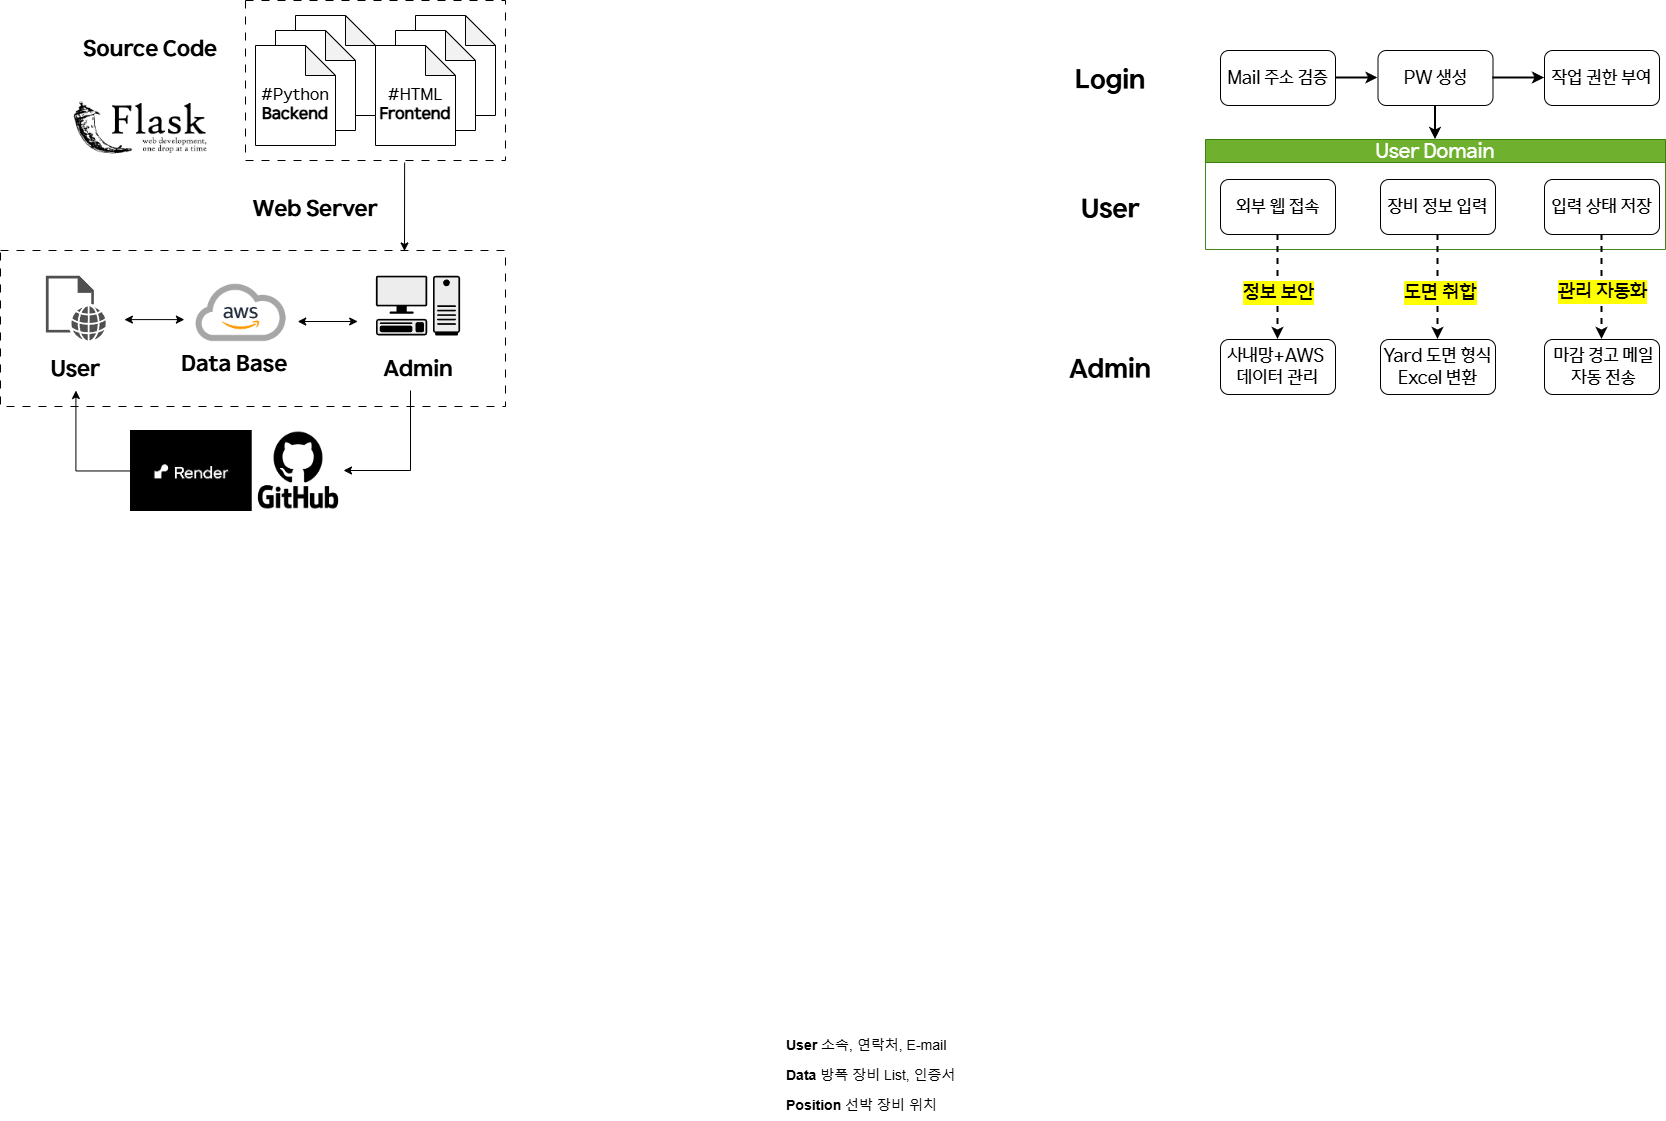

The diagram above was exported from draw.io. Its source (the exported page's mxGraphModel, read from the mxfile embedded in the PNG):
<mxGraphModel dx="3482" dy="2118" grid="1" gridSize="10" guides="1" tooltips="1" connect="1" arrows="1" fold="1" page="1" pageScale="1" pageWidth="827" pageHeight="1169" math="0" shadow="0">
  <root>
    <mxCell id="0" />
    <mxCell id="1" parent="0" />
    <mxCell id="edkDDNtD3hpGfq71PkZ--18" value="&lt;font style=&quot;font-size: 14px;&quot;&gt;&lt;b style=&quot;&quot;&gt;Position&lt;/b&gt; 선박 장비 위치&amp;nbsp;&lt;/font&gt;" style="text;strokeColor=none;fillColor=none;align=left;verticalAlign=middle;spacingLeft=4;spacingRight=4;overflow=hidden;points=[[0,0.5],[1,0.5]];portConstraint=eastwest;rotatable=0;whiteSpace=wrap;html=1;dashed=1;" parent="1" vertex="1">
      <mxGeometry x="-370" y="1010" width="180" height="30" as="geometry" />
    </mxCell>
    <mxCell id="edkDDNtD3hpGfq71PkZ--17" value="&lt;font style=&quot;font-size: 14px;&quot;&gt;&lt;b style=&quot;&quot;&gt;Data&lt;/b&gt; 방폭 장비 List, 인증서&lt;/font&gt;" style="text;align=left;verticalAlign=middle;spacingLeft=4;spacingRight=4;overflow=hidden;points=[[0,0.5],[1,0.5]];portConstraint=eastwest;rotatable=0;whiteSpace=wrap;html=1;strokeColor=none;dashed=1;" parent="1" vertex="1">
      <mxGeometry x="-370" y="980" width="180" height="30" as="geometry" />
    </mxCell>
    <mxCell id="edkDDNtD3hpGfq71PkZ--16" value="&lt;font style=&quot;font-size: 14px;&quot;&gt;&lt;b&gt;User&lt;/b&gt;&amp;nbsp;소속, 연락처, E-mail&lt;/font&gt;" style="text;align=left;verticalAlign=middle;spacingLeft=4;spacingRight=4;overflow=hidden;points=[[0,0.5],[1,0.5]];portConstraint=eastwest;rotatable=0;whiteSpace=wrap;html=1;perimeterSpacing=0;dashed=1;strokeColor=none;" parent="1" vertex="1">
      <mxGeometry x="-370" y="950" width="180" height="30" as="geometry" />
    </mxCell>
    <mxCell id="E9hsQxRl4FJ7_HClxVdp-56" style="edgeStyle=orthogonalEdgeStyle;rounded=0;orthogonalLoop=1;jettySize=auto;html=1;exitX=1;exitY=0.5;exitDx=0;exitDy=0;" parent="1" source="edkDDNtD3hpGfq71PkZ--17" target="edkDDNtD3hpGfq71PkZ--17" edge="1">
      <mxGeometry relative="1" as="geometry" />
    </mxCell>
    <mxCell id="-IHRxDXbb6TF0VfyF2rW-14" value="" style="group" parent="1" vertex="1" connectable="0">
      <mxGeometry x="-100" y="-30" width="615" height="349" as="geometry" />
    </mxCell>
    <mxCell id="edkDDNtD3hpGfq71PkZ--1" value="&lt;font&gt;Mail 주소 검증&lt;/font&gt;" style="rounded=1;whiteSpace=wrap;html=1;fontFamily=HD현대체 Medium;fontSize=18;" parent="-IHRxDXbb6TF0VfyF2rW-14" vertex="1">
      <mxGeometry x="170" width="115" height="55" as="geometry" />
    </mxCell>
    <mxCell id="edkDDNtD3hpGfq71PkZ--2" value="&lt;font&gt;PW 생성&lt;/font&gt;" style="whiteSpace=wrap;html=1;rounded=1;fontFamily=HD현대체 Medium;fontSize=18;" parent="-IHRxDXbb6TF0VfyF2rW-14" vertex="1">
      <mxGeometry x="327.5" width="115" height="55" as="geometry" />
    </mxCell>
    <mxCell id="edkDDNtD3hpGfq71PkZ--6" value="&lt;span&gt;&lt;font&gt;작업 권한 부여&lt;/font&gt;&lt;/span&gt;" style="whiteSpace=wrap;html=1;rounded=1;fontFamily=HD현대체 Medium;fontSize=18;" parent="-IHRxDXbb6TF0VfyF2rW-14" vertex="1">
      <mxGeometry x="494" width="115" height="55" as="geometry" />
    </mxCell>
    <mxCell id="l-jCHVFoO6IfpWyF8wH8-52" value="&lt;font&gt;Login&lt;/font&gt;" style="rounded=0;whiteSpace=wrap;html=1;fontSize=26;strokeColor=none;fontFamily=HD현대체 Bold;" parent="-IHRxDXbb6TF0VfyF2rW-14" vertex="1">
      <mxGeometry width="120" height="60" as="geometry" />
    </mxCell>
    <mxCell id="-IHRxDXbb6TF0VfyF2rW-11" value="" style="group" parent="-IHRxDXbb6TF0VfyF2rW-14" vertex="1" connectable="0">
      <mxGeometry y="89" width="615" height="260" as="geometry" />
    </mxCell>
    <mxCell id="E9hsQxRl4FJ7_HClxVdp-35" value="&lt;span&gt;&lt;font style=&quot;font-size: 18px;&quot; face=&quot;HD현대체 Medium&quot;&gt;사내망+AWS&amp;nbsp;&lt;br&gt;데이터 관리&lt;/font&gt;&lt;/span&gt;" style="whiteSpace=wrap;html=1;rounded=1;fontSize=16;" parent="-IHRxDXbb6TF0VfyF2rW-11" vertex="1">
      <mxGeometry x="170" y="200" width="115" height="55" as="geometry" />
    </mxCell>
    <mxCell id="tJ2w9ovYZYxpZvMZS7qf-40" value="&lt;span&gt;&lt;font style=&quot;font-size: 18px;&quot; face=&quot;HD현대체 Medium&quot;&gt;Yard 도면 형식Excel 변환&lt;/font&gt;&lt;/span&gt;" style="whiteSpace=wrap;html=1;rounded=1;fontSize=16;" parent="-IHRxDXbb6TF0VfyF2rW-11" vertex="1">
      <mxGeometry x="330" y="200" width="115" height="55" as="geometry" />
    </mxCell>
    <mxCell id="tJ2w9ovYZYxpZvMZS7qf-31" value="&lt;font style=&quot;font-size: 18px;&quot; face=&quot;HD현대체 Medium&quot;&gt;&amp;nbsp;마감 경고 메일&lt;/font&gt;&lt;div&gt;&lt;font style=&quot;font-size: 18px;&quot; face=&quot;HD현대체 Medium&quot;&gt;&amp;nbsp;자동 전송&lt;/font&gt;&lt;/div&gt;" style="whiteSpace=wrap;html=1;rounded=1;fontSize=16;" parent="-IHRxDXbb6TF0VfyF2rW-11" vertex="1">
      <mxGeometry x="494" y="200" width="115" height="55" as="geometry" />
    </mxCell>
    <mxCell id="l-jCHVFoO6IfpWyF8wH8-54" value="User" style="rounded=0;whiteSpace=wrap;html=1;fontSize=26;strokeColor=none;fontFamily=HD현대체 Bold;" parent="-IHRxDXbb6TF0VfyF2rW-11" vertex="1">
      <mxGeometry y="40" width="120" height="60" as="geometry" />
    </mxCell>
    <mxCell id="l-jCHVFoO6IfpWyF8wH8-55" value="Admin" style="rounded=0;whiteSpace=wrap;html=1;fontSize=26;strokeColor=none;fontFamily=HD현대체 Bold;" parent="-IHRxDXbb6TF0VfyF2rW-11" vertex="1">
      <mxGeometry y="200" width="120" height="60" as="geometry" />
    </mxCell>
    <mxCell id="-IHRxDXbb6TF0VfyF2rW-10" value="" style="group" parent="-IHRxDXbb6TF0VfyF2rW-11" vertex="1" connectable="0">
      <mxGeometry x="155" width="460" height="110" as="geometry" />
    </mxCell>
    <mxCell id="-IHRxDXbb6TF0VfyF2rW-9" value="" style="group" parent="-IHRxDXbb6TF0VfyF2rW-10" vertex="1" connectable="0">
      <mxGeometry width="460" height="110" as="geometry" />
    </mxCell>
    <mxCell id="tJ2w9ovYZYxpZvMZS7qf-17" value="&lt;font&gt;&lt;span&gt;User Domain&lt;/span&gt;&lt;/font&gt;" style="swimlane;whiteSpace=wrap;html=1;fillColor=#60a917;strokeColor=#2D7600;fontFamily=HD현대체 Medium;fontStyle=0;fontSize=20;fontColor=#ffffff;opacity=90;" parent="-IHRxDXbb6TF0VfyF2rW-9" vertex="1">
      <mxGeometry width="460" height="110" as="geometry" />
    </mxCell>
    <mxCell id="tJ2w9ovYZYxpZvMZS7qf-29" value="&lt;font&gt;입력 상태 저장&lt;/font&gt;" style="whiteSpace=wrap;html=1;rounded=1;fontFamily=HD현대체 Medium;fontSize=18;" parent="tJ2w9ovYZYxpZvMZS7qf-17" vertex="1">
      <mxGeometry x="339" y="40" width="115" height="55" as="geometry" />
    </mxCell>
    <mxCell id="-IHRxDXbb6TF0VfyF2rW-8" value="" style="group" parent="tJ2w9ovYZYxpZvMZS7qf-17" vertex="1" connectable="0">
      <mxGeometry x="15" y="40" width="275" height="55" as="geometry" />
    </mxCell>
    <mxCell id="tJ2w9ovYZYxpZvMZS7qf-25" value="&lt;font&gt;장비 정보 입력&lt;/font&gt;" style="whiteSpace=wrap;html=1;rounded=1;fontFamily=HD현대체 Medium;fontSize=18;" parent="-IHRxDXbb6TF0VfyF2rW-8" vertex="1">
      <mxGeometry x="160" width="115" height="55" as="geometry" />
    </mxCell>
    <mxCell id="E9hsQxRl4FJ7_HClxVdp-30" value="&lt;font&gt;외부 웹 접속&lt;/font&gt;" style="rounded=1;whiteSpace=wrap;html=1;fontFamily=HD현대체 Medium;fontSize=18;" parent="-IHRxDXbb6TF0VfyF2rW-8" vertex="1">
      <mxGeometry width="115" height="55" as="geometry" />
    </mxCell>
    <mxCell id="tJ2w9ovYZYxpZvMZS7qf-32" value="" style="rounded=0;orthogonalLoop=1;jettySize=auto;html=1;exitX=0.5;exitY=1;exitDx=0;exitDy=0;entryX=0.5;entryY=0;entryDx=0;entryDy=0;dashed=1;strokeWidth=2;" parent="-IHRxDXbb6TF0VfyF2rW-11" source="tJ2w9ovYZYxpZvMZS7qf-29" target="tJ2w9ovYZYxpZvMZS7qf-31" edge="1">
      <mxGeometry relative="1" as="geometry">
        <mxPoint x="579.5800000000004" y="237.5" as="sourcePoint" />
        <mxPoint x="580" y="400" as="targetPoint" />
      </mxGeometry>
    </mxCell>
    <mxCell id="tJ2w9ovYZYxpZvMZS7qf-33" value="&lt;span&gt;&lt;span&gt;관리 자동화&lt;/span&gt;&lt;/span&gt;" style="edgeLabel;html=1;align=center;verticalAlign=middle;resizable=0;points=[];labelBackgroundColor=light-dark(#FFFF00,#323200);fontFamily=HD현대체 Medium;fontSize=20;fontStyle=0" parent="tJ2w9ovYZYxpZvMZS7qf-32" vertex="1" connectable="0">
      <mxGeometry x="0.1158" y="1" relative="1" as="geometry">
        <mxPoint x="-1" y="-2" as="offset" />
      </mxGeometry>
    </mxCell>
    <mxCell id="E9hsQxRl4FJ7_HClxVdp-39" style="rounded=0;orthogonalLoop=1;jettySize=auto;html=1;entryX=0.5;entryY=0;entryDx=0;entryDy=0;exitX=0.5;exitY=1;exitDx=0;exitDy=0;dashed=1;strokeWidth=2;" parent="-IHRxDXbb6TF0VfyF2rW-11" source="tJ2w9ovYZYxpZvMZS7qf-25" target="tJ2w9ovYZYxpZvMZS7qf-40" edge="1">
      <mxGeometry relative="1" as="geometry">
        <mxPoint x="384.58" y="280" as="targetPoint" />
        <mxPoint x="384.58" y="88" as="sourcePoint" />
      </mxGeometry>
    </mxCell>
    <mxCell id="E9hsQxRl4FJ7_HClxVdp-40" value="&lt;span&gt;&lt;font&gt;도면 취합&lt;/font&gt;&lt;/span&gt;" style="edgeLabel;html=1;align=center;verticalAlign=middle;resizable=0;points=[];labelBackgroundColor=light-dark(#FFFF00,#323200);fontFamily=HD현대체 Medium;fontSize=20;fontStyle=0" parent="E9hsQxRl4FJ7_HClxVdp-39" vertex="1" connectable="0">
      <mxGeometry x="0.0978" y="1" relative="1" as="geometry">
        <mxPoint x="1" as="offset" />
      </mxGeometry>
    </mxCell>
    <mxCell id="E9hsQxRl4FJ7_HClxVdp-42" style="rounded=0;orthogonalLoop=1;jettySize=auto;html=1;entryX=0.5;entryY=0;entryDx=0;entryDy=0;exitX=0.5;exitY=1;exitDx=0;exitDy=0;dashed=1;strokeWidth=2;" parent="-IHRxDXbb6TF0VfyF2rW-11" source="E9hsQxRl4FJ7_HClxVdp-30" target="E9hsQxRl4FJ7_HClxVdp-35" edge="1">
      <mxGeometry relative="1" as="geometry">
        <mxPoint x="218.64" y="270" as="targetPoint" />
        <mxPoint x="221.35" y="90" as="sourcePoint" />
      </mxGeometry>
    </mxCell>
    <mxCell id="E9hsQxRl4FJ7_HClxVdp-43" value="&lt;span&gt;&lt;font&gt;정보 보안&lt;/font&gt;&lt;/span&gt;" style="edgeLabel;html=1;align=center;verticalAlign=middle;resizable=0;points=[];labelBackgroundColor=light-dark(#FFFF00,#323200);fontFamily=HD현대체 Medium;fontSize=20;fontStyle=0" parent="E9hsQxRl4FJ7_HClxVdp-42" vertex="1" connectable="0">
      <mxGeometry x="0.0978" y="1" relative="1" as="geometry">
        <mxPoint x="-1" as="offset" />
      </mxGeometry>
    </mxCell>
    <mxCell id="edkDDNtD3hpGfq71PkZ--3" value="" style="edgeStyle=orthogonalEdgeStyle;rounded=0;orthogonalLoop=1;jettySize=auto;html=1;strokeWidth=2;" parent="-IHRxDXbb6TF0VfyF2rW-14" source="edkDDNtD3hpGfq71PkZ--1" target="edkDDNtD3hpGfq71PkZ--2" edge="1">
      <mxGeometry relative="1" as="geometry" />
    </mxCell>
    <mxCell id="edkDDNtD3hpGfq71PkZ--7" value="" style="edgeStyle=orthogonalEdgeStyle;rounded=0;orthogonalLoop=1;jettySize=auto;html=1;strokeWidth=2;" parent="-IHRxDXbb6TF0VfyF2rW-14" source="edkDDNtD3hpGfq71PkZ--2" target="edkDDNtD3hpGfq71PkZ--6" edge="1">
      <mxGeometry relative="1" as="geometry" />
    </mxCell>
    <mxCell id="l-jCHVFoO6IfpWyF8wH8-57" value="" style="edgeStyle=orthogonalEdgeStyle;rounded=0;orthogonalLoop=1;jettySize=auto;html=1;strokeWidth=2;entryX=0.5;entryY=0;entryDx=0;entryDy=0;exitX=0.5;exitY=1;exitDx=0;exitDy=0;" parent="-IHRxDXbb6TF0VfyF2rW-14" source="edkDDNtD3hpGfq71PkZ--2" target="tJ2w9ovYZYxpZvMZS7qf-17" edge="1">
      <mxGeometry relative="1" as="geometry">
        <mxPoint x="388" y="89" as="targetPoint" />
        <mxPoint x="385" y="59" as="sourcePoint" />
      </mxGeometry>
    </mxCell>
    <mxCell id="l-jCHVFoO6IfpWyF8wH8-37" value="&lt;font&gt;Source Code&lt;/font&gt;" style="rounded=0;whiteSpace=wrap;html=1;strokeColor=none;fontFamily=HD현대체 Bold;fontSize=22;" parent="1" vertex="1">
      <mxGeometry x="-1070" y="-60" width="140" height="60" as="geometry" />
    </mxCell>
    <mxCell id="l-jCHVFoO6IfpWyF8wH8-62" value="Web Server" style="rounded=0;whiteSpace=wrap;html=1;strokeColor=none;fontFamily=HD현대체 Bold;fontSize=22;" parent="1" vertex="1">
      <mxGeometry x="-905" y="100" width="140" height="60" as="geometry" />
    </mxCell>
    <mxCell id="8wcpYMWsVJDnqcAF6DCu-1" value="" style="shape=image;verticalLabelPosition=bottom;verticalAlign=top;imageAspect=0;image=data:image/png,(base64 omitted: 9712 chars);" vertex="1" parent="1">
      <mxGeometry x="-1080" y="20" width="140" height="54.6" as="geometry" />
    </mxCell>
    <mxCell id="8wcpYMWsVJDnqcAF6DCu-9" value="" style="group" vertex="1" connectable="0" parent="1">
      <mxGeometry x="-905" y="-80" width="260" height="160" as="geometry" />
    </mxCell>
    <mxCell id="l-jCHVFoO6IfpWyF8wH8-36" value="" style="rounded=0;whiteSpace=wrap;html=1;dashed=1;dashPattern=8 8;" parent="8wcpYMWsVJDnqcAF6DCu-9" vertex="1">
      <mxGeometry width="260" height="160" as="geometry" />
    </mxCell>
    <mxCell id="l-jCHVFoO6IfpWyF8wH8-22" value="&lt;font style=&quot;font-size: 13px;&quot;&gt;#HTML&lt;/font&gt;" style="shape=note;whiteSpace=wrap;html=1;backgroundOutline=1;darkOpacity=0.05;" parent="8wcpYMWsVJDnqcAF6DCu-9" vertex="1">
      <mxGeometry x="170" y="15" width="80" height="100" as="geometry" />
    </mxCell>
    <mxCell id="l-jCHVFoO6IfpWyF8wH8-21" value="&lt;font style=&quot;font-size: 13px;&quot;&gt;#HTML&lt;/font&gt;" style="shape=note;whiteSpace=wrap;html=1;backgroundOutline=1;darkOpacity=0.05;" parent="8wcpYMWsVJDnqcAF6DCu-9" vertex="1">
      <mxGeometry x="150" y="30" width="80" height="100" as="geometry" />
    </mxCell>
    <mxCell id="l-jCHVFoO6IfpWyF8wH8-19" value="&lt;div&gt;&lt;font&gt;&lt;font&gt;&lt;br&gt;&lt;/font&gt;&lt;/font&gt;&lt;/div&gt;&lt;font&gt;&lt;font&gt;#HTML&lt;/font&gt;&lt;/font&gt;&lt;div&gt;&lt;b&gt;Frontend&lt;/b&gt;&lt;/div&gt;" style="shape=note;whiteSpace=wrap;html=1;backgroundOutline=1;darkOpacity=0.05;fontFamily=HD현대체 Medium;fontSize=16;" parent="8wcpYMWsVJDnqcAF6DCu-9" vertex="1">
      <mxGeometry x="130" y="45" width="80" height="100" as="geometry" />
    </mxCell>
    <mxCell id="l-jCHVFoO6IfpWyF8wH8-32" value="&lt;font style=&quot;font-size: 13px;&quot;&gt;#HTML&lt;/font&gt;" style="shape=note;whiteSpace=wrap;html=1;backgroundOutline=1;darkOpacity=0.05;" parent="8wcpYMWsVJDnqcAF6DCu-9" vertex="1">
      <mxGeometry x="50" y="15" width="80" height="100" as="geometry" />
    </mxCell>
    <mxCell id="l-jCHVFoO6IfpWyF8wH8-33" value="&lt;font style=&quot;font-size: 13px;&quot;&gt;#HTML&lt;/font&gt;" style="shape=note;whiteSpace=wrap;html=1;backgroundOutline=1;darkOpacity=0.05;" parent="8wcpYMWsVJDnqcAF6DCu-9" vertex="1">
      <mxGeometry x="30" y="30" width="80" height="100" as="geometry" />
    </mxCell>
    <mxCell id="l-jCHVFoO6IfpWyF8wH8-34" value="&lt;div&gt;&lt;font&gt;&lt;font&gt;&lt;br&gt;&lt;/font&gt;&lt;/font&gt;&lt;/div&gt;&lt;font&gt;&lt;font&gt;#Python&lt;/font&gt;&lt;/font&gt;&lt;div&gt;&lt;b&gt;Backend&lt;/b&gt;&lt;/div&gt;" style="shape=note;whiteSpace=wrap;html=1;backgroundOutline=1;darkOpacity=0.05;fontFamily=HD현대체 Medium;fontSize=16;" parent="8wcpYMWsVJDnqcAF6DCu-9" vertex="1">
      <mxGeometry x="10" y="45" width="80" height="100" as="geometry" />
    </mxCell>
    <mxCell id="8wcpYMWsVJDnqcAF6DCu-14" value="" style="rounded=0;orthogonalLoop=1;jettySize=auto;html=1;exitX=0.612;exitY=1.013;exitDx=0;exitDy=0;entryX=0.8;entryY=0.003;entryDx=0;entryDy=0;exitPerimeter=0;entryPerimeter=0;" edge="1" parent="1" source="l-jCHVFoO6IfpWyF8wH8-36" target="l-jCHVFoO6IfpWyF8wH8-60">
      <mxGeometry relative="1" as="geometry">
        <mxPoint x="-910" y="167" as="targetPoint" />
      </mxGeometry>
    </mxCell>
    <mxCell id="l-jCHVFoO6IfpWyF8wH8-60" value="" style="rounded=0;whiteSpace=wrap;html=1;dashed=1;dashPattern=8 8;" parent="1" vertex="1">
      <mxGeometry x="-1150" y="170" width="505" height="156" as="geometry" />
    </mxCell>
    <mxCell id="-IHRxDXbb6TF0VfyF2rW-18" value="" style="group" parent="1" vertex="1" connectable="0">
      <mxGeometry x="-1104.5900000000001" y="190" width="414.18" height="120.03" as="geometry" />
    </mxCell>
    <mxCell id="l-jCHVFoO6IfpWyF8wH8-63" value="" style="shape=mxgraph.networks2.icon;aspect=fixed;fillColor=#EDEDED;strokeColor=#000000;gradientColor=#5B6163;network2IconShadow=1;network2bgFillColor=none;labelPosition=center;verticalLabelPosition=bottom;align=center;verticalAlign=top;network2Icon=mxgraph.networks2.pc;network2IconYOffset=-0.0593;network2IconW=0.9999;network2IconH=0.7096;" parent="-IHRxDXbb6TF0VfyF2rW-18" vertex="1">
      <mxGeometry x="330" y="5.22999999999999" width="84.18" height="59.74" as="geometry" />
    </mxCell>
    <mxCell id="l-jCHVFoO6IfpWyF8wH8-66" value="" style="sketch=0;pointerEvents=1;shadow=0;dashed=0;html=1;strokeColor=none;fillColor=#505050;labelPosition=center;verticalLabelPosition=bottom;verticalAlign=top;outlineConnect=0;align=center;shape=mxgraph.office.concepts.web_page;" parent="-IHRxDXbb6TF0VfyF2rW-18" vertex="1">
      <mxGeometry y="5.22999999999999" width="60" height="64.8" as="geometry" />
    </mxCell>
    <mxCell id="mIFPjRoiOO5-gJgXzG39-1" value="Admin" style="rounded=0;whiteSpace=wrap;html=1;strokeColor=none;fontFamily=HD현대체 Bold;fontSize=22;" parent="-IHRxDXbb6TF0VfyF2rW-18" vertex="1">
      <mxGeometry x="342.09000000000003" y="80.03" width="60" height="40" as="geometry" />
    </mxCell>
    <mxCell id="mIFPjRoiOO5-gJgXzG39-2" value="User" style="rounded=0;whiteSpace=wrap;html=1;strokeColor=none;fontFamily=HD현대체 Bold;fontSize=22;" parent="-IHRxDXbb6TF0VfyF2rW-18" vertex="1">
      <mxGeometry y="80.03" width="60" height="40" as="geometry" />
    </mxCell>
    <mxCell id="l-jCHVFoO6IfpWyF8wH8-38" value="&lt;font&gt;Data Base&lt;/font&gt;" style="rounded=0;whiteSpace=wrap;html=1;strokeColor=none;fontFamily=HD현대체 Bold;fontSize=22;" parent="-IHRxDXbb6TF0VfyF2rW-18" vertex="1">
      <mxGeometry x="133.20999999999992" y="70.03" width="110.5" height="50" as="geometry" />
    </mxCell>
    <mxCell id="l-jCHVFoO6IfpWyF8wH8-24" value="" style="shape=image;verticalLabelPosition=bottom;verticalAlign=top;imageAspect=0;aspect=fixed;image=data:image/png,(base64 omitted: 45484 chars);" parent="-IHRxDXbb6TF0VfyF2rW-18" vertex="1">
      <mxGeometry x="138.4699999999999" width="113.33" height="85" as="geometry" />
    </mxCell>
    <mxCell id="l-jCHVFoO6IfpWyF8wH8-30" value="" style="endArrow=classic;startArrow=classic;html=1;rounded=0;" parent="-IHRxDXbb6TF0VfyF2rW-18" edge="1">
      <mxGeometry width="50" height="50" relative="1" as="geometry">
        <mxPoint x="251.8" y="51.00999999999999" as="sourcePoint" />
        <mxPoint x="311.8" y="51.00999999999999" as="targetPoint" />
      </mxGeometry>
    </mxCell>
    <mxCell id="-IHRxDXbb6TF0VfyF2rW-17" value="" style="endArrow=classic;startArrow=classic;html=1;rounded=0;" parent="-IHRxDXbb6TF0VfyF2rW-18" edge="1">
      <mxGeometry width="50" height="50" relative="1" as="geometry">
        <mxPoint x="78.47000000000003" y="49.099999999999994" as="sourcePoint" />
        <mxPoint x="138.47000000000003" y="49.099999999999994" as="targetPoint" />
      </mxGeometry>
    </mxCell>
    <mxCell id="8wcpYMWsVJDnqcAF6DCu-19" value="" style="group" vertex="1" connectable="0" parent="1">
      <mxGeometry x="-1020" y="350" width="1140" height="81" as="geometry" />
    </mxCell>
    <mxCell id="8wcpYMWsVJDnqcAF6DCu-17" value="" style="shape=image;verticalLabelPosition=bottom;verticalAlign=top;imageAspect=0;image=https://encrypted-tbn0.gstatic.com/images?q=tbn:ANd9GcTr0JK7xRMxDrc1DPmLhL98yBjUOx8l1ILpFQ&amp;s;" vertex="1" parent="8wcpYMWsVJDnqcAF6DCu-19">
      <mxGeometry x="123" width="90" height="80" as="geometry" />
    </mxCell>
    <mxCell id="8wcpYMWsVJDnqcAF6DCu-18" value="" style="shape=image;verticalLabelPosition=bottom;verticalAlign=top;imageAspect=0;image=data:image/png,(base64 omitted: 2172 chars);" vertex="1" parent="8wcpYMWsVJDnqcAF6DCu-19">
      <mxGeometry width="121.73" height="81" as="geometry" />
    </mxCell>
    <mxCell id="8wcpYMWsVJDnqcAF6DCu-22" style="edgeStyle=orthogonalEdgeStyle;rounded=0;orthogonalLoop=1;jettySize=auto;html=1;entryX=1;entryY=0.5;entryDx=0;entryDy=0;" edge="1" parent="8wcpYMWsVJDnqcAF6DCu-19" source="mIFPjRoiOO5-gJgXzG39-1" target="8wcpYMWsVJDnqcAF6DCu-17">
      <mxGeometry relative="1" as="geometry">
        <Array as="points">
          <mxPoint x="280" y="40" />
        </Array>
      </mxGeometry>
    </mxCell>
    <mxCell id="8wcpYMWsVJDnqcAF6DCu-23" style="edgeStyle=orthogonalEdgeStyle;rounded=0;orthogonalLoop=1;jettySize=auto;html=1;entryX=0.5;entryY=1;entryDx=0;entryDy=0;" edge="1" parent="1" source="8wcpYMWsVJDnqcAF6DCu-18" target="mIFPjRoiOO5-gJgXzG39-2">
      <mxGeometry relative="1" as="geometry" />
    </mxCell>
  </root>
</mxGraphModel>